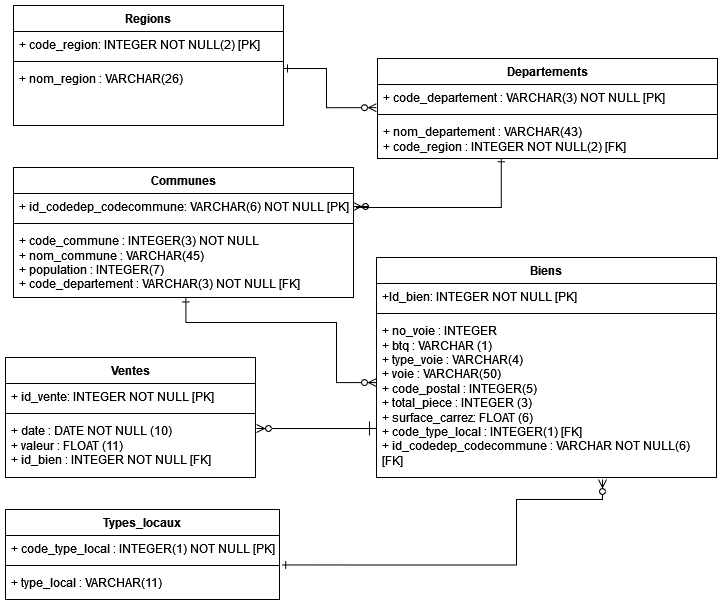

The diagram above was exported from draw.io. Its source (the exported page's mxGraphModel, read from the mxfile embedded in the PNG):
<mxGraphModel dx="794" dy="494" grid="1" gridSize="10" guides="1" tooltips="1" connect="1" arrows="1" fold="1" page="1" pageScale="1" pageWidth="827" pageHeight="1169" math="0" shadow="0">
  <root>
    <mxCell id="0" />
    <mxCell id="1" parent="0" />
    <mxCell id="ariJxKfOyuCGZn-NTFE1-1" value="Ventes" style="swimlane;fontStyle=1;align=center;verticalAlign=top;childLayout=stackLayout;horizontal=1;startSize=26;horizontalStack=0;resizeParent=1;resizeParentMax=0;resizeLast=0;collapsible=1;marginBottom=0;whiteSpace=wrap;html=1;" parent="1" vertex="1">
      <mxGeometry x="52" y="418" width="250" height="120" as="geometry" />
    </mxCell>
    <mxCell id="ariJxKfOyuCGZn-NTFE1-2" value="+ id_vente: INTEGER NOT NULL [PK]" style="text;strokeColor=none;fillColor=none;align=left;verticalAlign=top;spacingLeft=4;spacingRight=4;overflow=hidden;rotatable=0;points=[[0,0.5],[1,0.5]];portConstraint=eastwest;whiteSpace=wrap;html=1;" parent="ariJxKfOyuCGZn-NTFE1-1" vertex="1">
      <mxGeometry y="26" width="250" height="26" as="geometry" />
    </mxCell>
    <mxCell id="ariJxKfOyuCGZn-NTFE1-3" value="" style="line;strokeWidth=1;fillColor=none;align=left;verticalAlign=middle;spacingTop=-1;spacingLeft=3;spacingRight=3;rotatable=0;labelPosition=right;points=[];portConstraint=eastwest;strokeColor=inherit;" parent="ariJxKfOyuCGZn-NTFE1-1" vertex="1">
      <mxGeometry y="52" width="250" height="8" as="geometry" />
    </mxCell>
    <mxCell id="ariJxKfOyuCGZn-NTFE1-4" value="+ date : DATE NOT NULL (10)&lt;br&gt;&lt;div&gt;+ valeur : FLOAT (11)&lt;br&gt;&lt;/div&gt;&lt;div&gt;&lt;div&gt;+ id_bien : INTEGER NOT NULL [FK]&lt;/div&gt;&lt;/div&gt;" style="text;strokeColor=none;fillColor=none;align=left;verticalAlign=top;spacingLeft=4;spacingRight=4;overflow=hidden;rotatable=0;points=[[0,0.5],[1,0.5]];portConstraint=eastwest;whiteSpace=wrap;html=1;" parent="ariJxKfOyuCGZn-NTFE1-1" vertex="1">
      <mxGeometry y="60" width="250" height="60" as="geometry" />
    </mxCell>
    <mxCell id="ariJxKfOyuCGZn-NTFE1-5" value="&lt;div&gt;Departements&lt;/div&gt;" style="swimlane;fontStyle=1;align=center;verticalAlign=top;childLayout=stackLayout;horizontal=1;startSize=26;horizontalStack=0;resizeParent=1;resizeParentMax=0;resizeLast=0;collapsible=1;marginBottom=0;whiteSpace=wrap;html=1;" parent="1" vertex="1">
      <mxGeometry x="424" y="119" width="340" height="100" as="geometry" />
    </mxCell>
    <mxCell id="ariJxKfOyuCGZn-NTFE1-6" value="+ code_departement : VARCHAR(3) NOT NULL [PK]" style="text;strokeColor=none;fillColor=none;align=left;verticalAlign=top;spacingLeft=4;spacingRight=4;overflow=hidden;rotatable=0;points=[[0,0.5],[1,0.5]];portConstraint=eastwest;whiteSpace=wrap;html=1;" parent="ariJxKfOyuCGZn-NTFE1-5" vertex="1">
      <mxGeometry y="26" width="340" height="26" as="geometry" />
    </mxCell>
    <mxCell id="ariJxKfOyuCGZn-NTFE1-7" value="" style="line;strokeWidth=1;fillColor=none;align=left;verticalAlign=middle;spacingTop=-1;spacingLeft=3;spacingRight=3;rotatable=0;labelPosition=right;points=[];portConstraint=eastwest;strokeColor=inherit;" parent="ariJxKfOyuCGZn-NTFE1-5" vertex="1">
      <mxGeometry y="52" width="340" height="8" as="geometry" />
    </mxCell>
    <mxCell id="ariJxKfOyuCGZn-NTFE1-8" value="&lt;div&gt;+ nom_departement : VARCHAR(43)&lt;/div&gt;&lt;div&gt;+ code_region : INTEGER NOT NULL(2) [FK]&lt;/div&gt;" style="text;strokeColor=none;fillColor=none;align=left;verticalAlign=top;spacingLeft=4;spacingRight=4;overflow=hidden;rotatable=0;points=[[0,0.5],[1,0.5]];portConstraint=eastwest;whiteSpace=wrap;html=1;" parent="ariJxKfOyuCGZn-NTFE1-5" vertex="1">
      <mxGeometry y="60" width="340" height="40" as="geometry" />
    </mxCell>
    <mxCell id="ariJxKfOyuCGZn-NTFE1-9" value="&lt;div&gt;Biens&lt;/div&gt;" style="swimlane;fontStyle=1;align=center;verticalAlign=top;childLayout=stackLayout;horizontal=1;startSize=26;horizontalStack=0;resizeParent=1;resizeParentMax=0;resizeLast=0;collapsible=1;marginBottom=0;whiteSpace=wrap;html=1;" parent="1" vertex="1">
      <mxGeometry x="423" y="318" width="340" height="220" as="geometry" />
    </mxCell>
    <mxCell id="ariJxKfOyuCGZn-NTFE1-10" value="+Id_bien: INTEGER NOT NULL [PK]" style="text;strokeColor=none;fillColor=none;align=left;verticalAlign=top;spacingLeft=4;spacingRight=4;overflow=hidden;rotatable=0;points=[[0,0.5],[1,0.5]];portConstraint=eastwest;whiteSpace=wrap;html=1;" parent="ariJxKfOyuCGZn-NTFE1-9" vertex="1">
      <mxGeometry y="26" width="340" height="26" as="geometry" />
    </mxCell>
    <mxCell id="ariJxKfOyuCGZn-NTFE1-11" value="" style="line;strokeWidth=1;fillColor=none;align=left;verticalAlign=middle;spacingTop=-1;spacingLeft=3;spacingRight=3;rotatable=0;labelPosition=right;points=[];portConstraint=eastwest;strokeColor=inherit;" parent="ariJxKfOyuCGZn-NTFE1-9" vertex="1">
      <mxGeometry y="52" width="340" height="8" as="geometry" />
    </mxCell>
    <mxCell id="ariJxKfOyuCGZn-NTFE1-12" value="+ no_voie : INTEGER&lt;div&gt;+ btq : VARCHAR (1)&lt;br&gt;&lt;/div&gt;&lt;div&gt;+ type_voie : VARCHAR(4)&lt;br&gt;&lt;/div&gt;&lt;div&gt;+ voie : VARCHAR(50)&lt;br&gt;&lt;/div&gt;&lt;div&gt;+ code_postal : INTEGER(5)&lt;/div&gt;&lt;div&gt;+ total_piece : INTEGER (3)&lt;br&gt;&lt;/div&gt;&lt;div&gt;+ surface_carrez: FLOAT (6)&lt;br&gt;&lt;/div&gt;&lt;div&gt;+ code_type_local : INTEGER(1) [FK]&lt;/div&gt;&lt;div&gt;&lt;div&gt;+ id_codedep_codecommune : VARCHAR NOT NULL(6) [FK]&lt;/div&gt;&lt;/div&gt;&lt;div&gt;&lt;br&gt;&lt;/div&gt;" style="text;strokeColor=none;fillColor=none;align=left;verticalAlign=top;spacingLeft=4;spacingRight=4;overflow=hidden;rotatable=0;points=[[0,0.5],[1,0.5]];portConstraint=eastwest;whiteSpace=wrap;html=1;" parent="ariJxKfOyuCGZn-NTFE1-9" vertex="1">
      <mxGeometry y="60" width="340" height="160" as="geometry" />
    </mxCell>
    <mxCell id="PeolQgbUyN7Wv9lOtrYV-9" value="Regions" style="swimlane;fontStyle=1;align=center;verticalAlign=top;childLayout=stackLayout;horizontal=1;startSize=26;horizontalStack=0;resizeParent=1;resizeParentMax=0;resizeLast=0;collapsible=1;marginBottom=0;whiteSpace=wrap;html=1;" parent="1" vertex="1">
      <mxGeometry x="60" y="66" width="270" height="120" as="geometry" />
    </mxCell>
    <mxCell id="PeolQgbUyN7Wv9lOtrYV-10" value="+ code_region: INTEGER NOT NULL(2) [PK]" style="text;strokeColor=none;fillColor=none;align=left;verticalAlign=top;spacingLeft=4;spacingRight=4;overflow=hidden;rotatable=0;points=[[0,0.5],[1,0.5]];portConstraint=eastwest;whiteSpace=wrap;html=1;" parent="PeolQgbUyN7Wv9lOtrYV-9" vertex="1">
      <mxGeometry y="26" width="270" height="26" as="geometry" />
    </mxCell>
    <mxCell id="PeolQgbUyN7Wv9lOtrYV-11" value="" style="line;strokeWidth=1;fillColor=none;align=left;verticalAlign=middle;spacingTop=-1;spacingLeft=3;spacingRight=3;rotatable=0;labelPosition=right;points=[];portConstraint=eastwest;strokeColor=inherit;" parent="PeolQgbUyN7Wv9lOtrYV-9" vertex="1">
      <mxGeometry y="52" width="270" height="8" as="geometry" />
    </mxCell>
    <mxCell id="PeolQgbUyN7Wv9lOtrYV-12" value="&lt;div&gt;+ nom_region : VARCHAR(26)&lt;br&gt;&lt;/div&gt;" style="text;strokeColor=none;fillColor=none;align=left;verticalAlign=top;spacingLeft=4;spacingRight=4;overflow=hidden;rotatable=0;points=[[0,0.5],[1,0.5]];portConstraint=eastwest;whiteSpace=wrap;html=1;" parent="PeolQgbUyN7Wv9lOtrYV-9" vertex="1">
      <mxGeometry y="60" width="270" height="60" as="geometry" />
    </mxCell>
    <mxCell id="PeolQgbUyN7Wv9lOtrYV-40" value="" style="endArrow=ERzeroToMany;html=1;edgeStyle=orthogonalEdgeStyle;rounded=0;startArrow=ERone;startFill=0;endFill=0;exitX=0.507;exitY=1.078;exitDx=0;exitDy=0;exitPerimeter=0;" parent="1" edge="1">
      <mxGeometry relative="1" as="geometry">
        <mxPoint x="232.3800000000001" y="358.46000000000004" as="sourcePoint" />
        <mxPoint x="422.9999999999998" y="443.0588235294117" as="targetPoint" />
        <Array as="points">
          <mxPoint x="232" y="383" />
          <mxPoint x="383" y="383" />
          <mxPoint x="383" y="443" />
        </Array>
      </mxGeometry>
    </mxCell>
    <mxCell id="X-B4dOanpK7Hj-nqICx7-13" value="" style="endArrow=ERzeroToMany;html=1;edgeStyle=orthogonalEdgeStyle;rounded=0;startArrow=ERone;startFill=0;endSize=6;sourcePerimeterSpacing=0;strokeWidth=1;strokeColor=default;endFill=0;entryX=0;entryY=0.93;entryDx=0;entryDy=0;entryPerimeter=0;" parent="1" edge="1">
      <mxGeometry relative="1" as="geometry">
        <mxPoint x="330" y="129" as="sourcePoint" />
        <mxPoint x="422.9999999999998" y="168.17999999999995" as="targetPoint" />
        <Array as="points">
          <mxPoint x="373" y="129" />
          <mxPoint x="373" y="168" />
        </Array>
      </mxGeometry>
    </mxCell>
    <mxCell id="sz6069mFv3o8OnK4jS6R-12" value="Types_locaux" style="swimlane;fontStyle=1;align=center;verticalAlign=top;childLayout=stackLayout;horizontal=1;startSize=26;horizontalStack=0;resizeParent=1;resizeParentMax=0;resizeLast=0;collapsible=1;marginBottom=0;whiteSpace=wrap;html=1;" parent="1" vertex="1">
      <mxGeometry x="52" y="570" width="274" height="90" as="geometry" />
    </mxCell>
    <mxCell id="sz6069mFv3o8OnK4jS6R-13" value="+ code_type_local : INTEGER(1) NOT NULL [PK]" style="text;strokeColor=none;fillColor=none;align=left;verticalAlign=top;spacingLeft=4;spacingRight=4;overflow=hidden;rotatable=0;points=[[0,0.5],[1,0.5]];portConstraint=eastwest;whiteSpace=wrap;html=1;" parent="sz6069mFv3o8OnK4jS6R-12" vertex="1">
      <mxGeometry y="26" width="274" height="26" as="geometry" />
    </mxCell>
    <mxCell id="sz6069mFv3o8OnK4jS6R-14" value="" style="line;strokeWidth=1;fillColor=none;align=left;verticalAlign=middle;spacingTop=-1;spacingLeft=3;spacingRight=3;rotatable=0;labelPosition=right;points=[];portConstraint=eastwest;strokeColor=inherit;" parent="sz6069mFv3o8OnK4jS6R-12" vertex="1">
      <mxGeometry y="52" width="274" height="8" as="geometry" />
    </mxCell>
    <mxCell id="sz6069mFv3o8OnK4jS6R-15" value="+ type_local : VARCHAR(11)" style="text;strokeColor=none;fillColor=none;align=left;verticalAlign=top;spacingLeft=4;spacingRight=4;overflow=hidden;rotatable=0;points=[[0,0.5],[1,0.5]];portConstraint=eastwest;whiteSpace=wrap;html=1;" parent="sz6069mFv3o8OnK4jS6R-12" vertex="1">
      <mxGeometry y="60" width="274" height="30" as="geometry" />
    </mxCell>
    <mxCell id="sz6069mFv3o8OnK4jS6R-17" value="Communes" style="swimlane;fontStyle=1;align=center;verticalAlign=top;childLayout=stackLayout;horizontal=1;startSize=26;horizontalStack=0;resizeParent=1;resizeParentMax=0;resizeLast=0;collapsible=1;marginBottom=0;whiteSpace=wrap;html=1;" parent="1" vertex="1">
      <mxGeometry x="60" y="228" width="340" height="130" as="geometry" />
    </mxCell>
    <mxCell id="sz6069mFv3o8OnK4jS6R-18" value="+ id_codedep_codecommune: VARCHAR(6) NOT NULL [PK]" style="text;strokeColor=none;fillColor=none;align=left;verticalAlign=top;spacingLeft=4;spacingRight=4;overflow=hidden;rotatable=0;points=[[0,0.5],[1,0.5]];portConstraint=eastwest;whiteSpace=wrap;html=1;" parent="sz6069mFv3o8OnK4jS6R-17" vertex="1">
      <mxGeometry y="26" width="340" height="26" as="geometry" />
    </mxCell>
    <mxCell id="sz6069mFv3o8OnK4jS6R-19" value="" style="line;strokeWidth=1;fillColor=none;align=left;verticalAlign=middle;spacingTop=-1;spacingLeft=3;spacingRight=3;rotatable=0;labelPosition=right;points=[];portConstraint=eastwest;strokeColor=inherit;" parent="sz6069mFv3o8OnK4jS6R-17" vertex="1">
      <mxGeometry y="52" width="340" height="8" as="geometry" />
    </mxCell>
    <mxCell id="sz6069mFv3o8OnK4jS6R-20" value="&lt;div&gt;+ code_commune : INTEGER(3) NOT NULL &lt;br&gt;&lt;/div&gt;&lt;div&gt;+ nom_commune : VARCHAR(45)&lt;br&gt;&lt;/div&gt;&lt;div&gt;+ population : INTEGER(7)&lt;/div&gt;&lt;div&gt;+ code_departement : VARCHAR(3) NOT NULL [FK]&lt;/div&gt;" style="text;strokeColor=none;fillColor=none;align=left;verticalAlign=top;spacingLeft=4;spacingRight=4;overflow=hidden;rotatable=0;points=[[0,0.5],[1,0.5]];portConstraint=eastwest;whiteSpace=wrap;html=1;" parent="sz6069mFv3o8OnK4jS6R-17" vertex="1">
      <mxGeometry y="60" width="340" height="70" as="geometry" />
    </mxCell>
    <mxCell id="sz6069mFv3o8OnK4jS6R-34" value="" style="endArrow=ERone;endFill=0;endSize=12;html=1;rounded=0;startArrow=ERzeroToMany;startFill=0;" parent="1" edge="1">
      <mxGeometry width="160" relative="1" as="geometry">
        <mxPoint x="303" y="489" as="sourcePoint" />
        <mxPoint x="423" y="489" as="targetPoint" />
      </mxGeometry>
    </mxCell>
    <mxCell id="sz6069mFv3o8OnK4jS6R-35" value="" style="endArrow=ERone;html=1;edgeStyle=orthogonalEdgeStyle;rounded=0;startArrow=ERzeroToMany;startFill=0;endFill=0;entryX=0.367;entryY=1.107;entryDx=0;entryDy=0;entryPerimeter=0;exitX=1;exitY=0.5;exitDx=0;exitDy=0;" parent="1" source="sz6069mFv3o8OnK4jS6R-18" edge="1">
      <mxGeometry relative="1" as="geometry">
        <mxPoint x="403" y="294" as="sourcePoint" />
        <mxPoint x="547.78" y="218.2800000000001" as="targetPoint" />
        <Array as="points">
          <mxPoint x="403" y="267" />
          <mxPoint x="548" y="268" />
        </Array>
      </mxGeometry>
    </mxCell>
    <mxCell id="sz6069mFv3o8OnK4jS6R-37" value="" style="endArrow=ERone;html=1;edgeStyle=orthogonalEdgeStyle;rounded=0;startArrow=ERzeroToMany;startFill=0;endFill=0;entryX=1.008;entryY=-0.151;entryDx=0;entryDy=0;entryPerimeter=0;" parent="1" target="sz6069mFv3o8OnK4jS6R-15" edge="1">
      <mxGeometry relative="1" as="geometry">
        <mxPoint x="649" y="540" as="sourcePoint" />
        <mxPoint x="363" y="960" as="targetPoint" />
        <Array as="points">
          <mxPoint x="649" y="560" />
          <mxPoint x="563" y="560" />
          <mxPoint x="563" y="625" />
        </Array>
      </mxGeometry>
    </mxCell>
  </root>
</mxGraphModel>